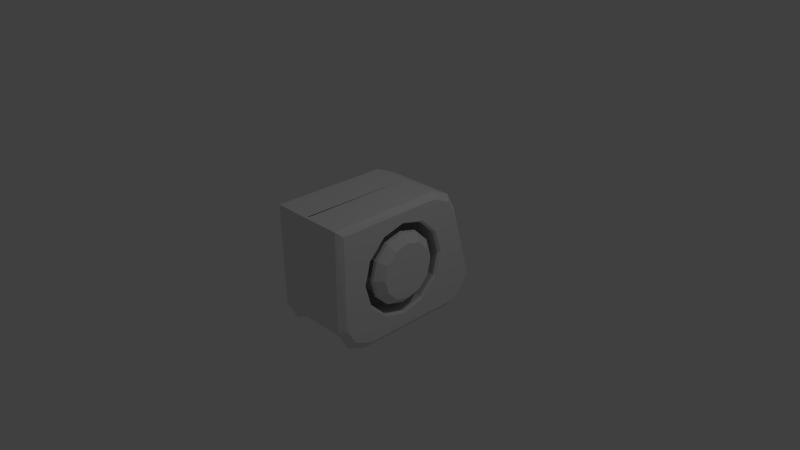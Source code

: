 # Source: train_3.blend  (saved by Blender 2.73.0; exported with 4.5.12 LTS)
import bpy
from mathutils import Matrix  # noqa: F401  (used for matrix-valued properties, if any)

bpy.ops.wm.read_factory_settings(use_empty=True)
scene = bpy.context.scene
scene.name = 'Scene'

# ---- collections
col_collection_1 = bpy.data.collections.new('Collection 1'); scene.collection.children.link(col_collection_1)

# ---- materials (node trees are filled in below, after node groups)
mat_material_001 = bpy.data.materials.new('Material.001')
mat_material_001.alpha_threshold = 0.0
mat_material_001.use_transparent_shadow = False
mat_material_001.roughness = 0.5
mat_material_001.line_color = (0.0, 0.0, 0.0, 1.0)

# ---- material node trees

# ---- world
world_world = bpy.data.worlds.new('World'); scene.world = world_world
world_world.color = (0.05088, 0.05088, 0.05088)
world_world.use_sun_shadow = False
world_world.sun_shadow_jitter_overblur = 0.0
world_world.cycles.sampling_method = 'MANUAL'
world_world.cycles.sample_map_resolution = 256

# ---- cameras
cam_camera = bpy.data.cameras.new('Camera')
cam_camera.clip_end = 100.0
cam_camera.lens = 35.0
cam_camera.sensor_width = 32.0
cam_camera.sensor_height = 18.0
cam_camera.ortho_scale = 7.314
cam_camera.dof.focus_distance = 0.0
cam_camera.dof.aperture_fstop = 128.0

# ---- lights
light_lamp = bpy.data.lights.new('Lamp', 'POINT')
light_lamp.transmission_factor = 0.0
light_lamp.cutoff_distance = 30.0
light_lamp.energy = 100.0
light_lamp.shadow_buffer_clip_start = 1.001
light_lamp.shadow_soft_size = 0.1
light_lamp.shadow_maximum_resolution = 0.006
light_lamp.use_absolute_resolution = True
light_lamp.cycles.use_multiple_importance_sampling = False

# ---- meshes
me_cube_000 = bpy.data.meshes.new('Cube.000')
me_cube_000.from_pydata([(0.5448, 0.303, 0.5494), (0.5448, -0.005553, 0.632), (0.5448, -0.3141, 0.5494), (0.5448, -0.54, 0.3235), (0.5448, -0.6227, 0.01492), (0.5448, -0.54, -0.2936), (0.5448, -0.3141, -0.5195), (0.5448, -0.005554, -0.6022), (0.5448, 0.303, -0.5195), (0.5448, 0.5289, -0.2936), (0.5448, 0.6116, 0.01492), (0.5448, 0.5289, 0.3235), (-0.01175, 0.3417, 0.5984), (-0.01175, -0.001473, 0.6904), (-0.01175, -0.3447, 0.5984), (-0.01175, -0.5959, 0.3472), (-0.01175, -0.6879, 0.003962), (-0.01175, -0.5959, -0.3393), (-0.01175, -0.3447, -0.5905), (-0.01175, -0.001473, -0.6825), (-0.01175, 0.3417, -0.5905), (-0.01175, 0.593, -0.3393), (-0.01175, 0.685, 0.003962), (-0.01175, 0.593, 0.3472), (-0.5386, 0.4495, 0.008184), (0.5386, 0.4495, 0.008184), (-0.5386, 0.3885, -0.2194), (0.5386, 0.3885, -0.2194), (-0.5386, 0.2219, -0.3861), (0.5386, 0.2219, -0.3861), (-0.5386, -0.005729, -0.447), (0.5386, -0.005729, -0.447), (-0.5386, -0.2333, -0.3861), (0.5386, -0.2333, -0.3861), (-0.5386, -0.4, -0.2194), (0.5386, -0.4, -0.2194), (-0.5386, -0.461, 0.008184), (0.5386, -0.461, 0.008184), (-0.5386, -0.4, 0.2358), (0.5386, -0.4, 0.2358), (-0.5386, -0.2333, 0.4024), (0.5386, -0.2333, 0.4024), (-0.5386, -0.005729, 0.4634), (0.5386, -0.005729, 0.4634), (-0.5386, 0.2219, 0.4024), (0.5386, 0.2219, 0.4024), (-0.5386, 0.3885, 0.2358), (0.5386, 0.3885, 0.2358)], [], [(0, 1, 13, 12), (1, 2, 14, 13), (2, 3, 15, 14), (3, 4, 16, 15), (4, 5, 17, 16), (5, 6, 18, 17), (6, 7, 19, 18), (7, 8, 20, 19), (8, 9, 21, 20), (9, 10, 22, 21), (10, 11, 23, 22), (11, 0, 12, 23), (24, 25, 27, 26), (26, 27, 29, 28), (28, 29, 31, 30), (30, 31, 33, 32), (32, 33, 35, 34), (34, 35, 37, 36), (36, 37, 39, 38), (38, 39, 41, 40), (40, 41, 43, 42), (42, 43, 45, 44), (27, 25, 47, 45, 43, 41, 39, 37, 35, 33, 31, 29), (46, 47, 25, 24), (44, 45, 47, 46), (24, 26, 28, 30, 32, 34, 36, 38, 40, 42, 44, 46)])
me_cube_000.materials.append(mat_material_001)
me_cube_000.use_remesh_preserve_volume = False
me_cube_000.use_remesh_preserve_attributes = False
me_cube_000.use_mirror_vertex_groups = False
me_cube_000.update()
me_cube_001 = bpy.data.meshes.new('Cube.001')
me_cube_001.from_pydata([(0.5775, -0.8252, -0.6988), (0.5775, 0.7714, 0.6805), (0.5775, -0.9518, 0.7951), (0.5775, 1.026, -0.6889), (0.5775, 0.8314, -0.8035), (0.5775, 1.153, -0.476), (0.5775, -0.9518, -0.476), (0.5775, -0.5736, -0.8035), (0.5775, 0.8947, 0.4676), (0.5775, 0.5164, 0.7951), (0.5048, -0.9026, -0.7808), (0.5048, 0.8267, 0.7471), (0.5048, 1.102, -0.7228), (0.5254, -1.034, 0.8692), (0.5048, 0.8655, -0.8942), (0.5045, 1.213, -0.5062), (0.5048, -1.04, -0.5056), (0.5048, -0.6301, -0.8942), (0.5043, 0.9501, 0.5154), (0.5048, 0.5505, 0.8712), (-0.001817, -0.9026, -0.6756), (-0.0003026, 0.8267, 0.7471), (-0.001817, 1.081, -0.6649), (-0.001251, 1.22, -0.433), (-0.001817, -0.6301, -0.789), (-0.003104, 0.5505, 0.8712), (-0.008913, -1.04, 0.8712), (-0.001817, 0.8655, -0.789), (-0.001817, -1.04, -0.4665), (0.0008524, 0.9657, 0.5182), (0.5775, 0.3163, 0.5725), (0.5775, 0.552, 0.3368), (0.5775, 0.6382, 0.01492), (0.5775, 0.552, -0.307), (0.5775, 0.3163, -0.5426), (0.5775, -0.005554, -0.6289), (0.5775, -0.3274, -0.5426), (0.5775, -0.5631, -0.307), (0.5775, -0.6493, 0.01492), (0.5775, -0.5631, 0.3368), (0.5775, -0.3274, 0.5725), (0.5775, -0.005553, 0.6587), (0.5017, 0.2435, 0.4462), (0.5017, 0.4257, 0.2639), (0.5017, 0.4925, 0.01492), (0.5017, 0.4257, -0.2341), (0.5017, 0.2435, -0.4164), (0.5017, -0.005554, -0.4831), (0.5017, -0.2546, -0.4164), (0.5017, -0.4368, -0.2341), (0.5017, -0.5036, 0.01492), (0.5017, -0.4368, 0.2639), (0.5017, -0.2546, 0.4462), (0.5017, -0.005553, 0.5129), (0.5428, 0.4174, 0.2591), (0.5428, 0.2387, 0.4379), (0.5428, 0.4829, 0.01492), (0.5428, 0.4174, -0.2293), (0.5429, 0.2387, -0.4081), (0.5428, -0.005554, -0.4735), (0.5428, -0.2498, -0.4081), (0.5428, -0.4285, -0.2293), (0.5428, -0.494, 0.01492), (0.5428, -0.4285, 0.2591), (0.5429, -0.2498, 0.4379), (0.5429, -0.005553, 0.5033), (0.6452, 0.3246, 0.2055), (0.6438, 0.1851, 0.3451), (0.647, 0.3757, 0.01492), (0.6489, 0.3246, -0.1757), (0.6502, 0.1851, -0.3152), (0.6507, -0.005554, -0.3663), (0.6502, -0.1962, -0.3152), (0.6489, -0.3357, -0.1757), (0.647, -0.3868, 0.01492), (0.6452, -0.3357, 0.2055), (0.6438, -0.1962, 0.3451), (0.6433, -0.005553, 0.3962), (0.4264, 0.8655, -0.789), (0.4264, -1.04, -0.466), (0.4264, -0.9026, -0.6756), (0.4264, 1.081, -0.6649), (0.4259, 1.208, -0.4349), (0.4264, -0.6301, -0.789), (0.5448, 0.303, 0.5494), (0.5448, -0.005553, 0.632), (0.5448, -0.3141, 0.5494), (0.5448, -0.54, 0.3235), (0.5448, -0.6227, 0.01492), (0.5448, -0.54, -0.2936), (0.5448, -0.3141, -0.5195), (0.5448, -0.005554, -0.6022), (0.5448, 0.303, -0.5195), (0.5448, 0.5289, -0.2936), (0.5448, 0.6116, 0.01492), (0.5448, 0.5289, 0.3235), (0.5775, 0.001434, -0.8035), (0.5048, -0.01291, -0.8942), (-0.001817, -0.01291, -0.789), (0.4264, -0.01291, -0.789)], [], [(6, 16, 10, 0), (8, 18, 11, 1), (96, 7, 17, 97), (1, 11, 19, 9), (0, 10, 17, 7), (3, 12, 15, 5), (9, 19, 13, 2), (4, 14, 12, 3), (78, 27, 22, 81), (81, 22, 23, 82), (80, 20, 24, 83), (99, 83, 24, 98), (79, 28, 20, 80), (67, 77, 76, 75, 74, 73, 72, 71, 70, 69, 68, 66), (55, 54, 43, 42), (54, 56, 44, 43), (56, 57, 45, 44), (57, 58, 46, 45), (58, 59, 47, 46), (59, 60, 48, 47), (60, 61, 49, 48), (61, 62, 50, 49), (62, 63, 51, 50), (63, 64, 52, 51), (64, 65, 53, 52), (65, 55, 42, 53), (67, 66, 54, 55), (66, 68, 56, 54), (68, 69, 57, 56), (69, 70, 58, 57), (70, 71, 59, 58), (71, 72, 60, 59), (72, 73, 61, 60), (73, 74, 62, 61), (74, 75, 63, 62), (75, 76, 64, 63), (76, 77, 65, 64), (77, 67, 55, 65), (12, 81, 82, 15), (4, 3, 5, 8, 1, 9, 30, 31, 32, 33, 34), (97, 17, 83, 99), (10, 80, 83, 17), (14, 78, 81, 12), (8, 5, 15, 18), (16, 79, 80, 10), (7, 36, 37, 38, 39, 40, 41, 30, 9, 2, 6, 0), (11, 21, 25, 19), (18, 29, 21, 11), (23, 29, 18, 82), (26, 13, 19, 25), (79, 16, 13, 26, 28), (31, 30, 84, 95), (32, 31, 95, 94), (33, 32, 94, 93), (34, 33, 93, 92), (35, 34, 92, 91), (36, 35, 91, 90), (37, 36, 90, 89), (38, 37, 89, 88), (39, 38, 88, 87), (40, 39, 87, 86), (41, 40, 86, 85), (30, 41, 85, 84), (42, 43, 44, 45, 46, 47, 48, 49, 50, 51, 52, 53), (13, 16, 6, 2), (15, 82, 18), (96, 4, 34, 35), (14, 97, 99, 78), (78, 99, 98, 27), (4, 96, 97, 14), (7, 96, 35, 36)])
me_cube_001.materials.append(mat_material_001)
me_cube_001.use_remesh_preserve_volume = False
me_cube_001.use_remesh_preserve_attributes = False
me_cube_001.use_mirror_vertex_groups = False
me_cube_001.update()

# ---- objects
ob_cube_000 = bpy.data.objects.new('Cube.000', me_cube_000)
ob_lamp = bpy.data.objects.new('Lamp', light_lamp)
ob_camera = bpy.data.objects.new('Camera', cam_camera)
ob_cube_001 = bpy.data.objects.new('Cube.001', me_cube_001)

# ---- transforms, parenting, visibility, modifiers, constraints
ob_cube_000.location = (0.0, 0.0, 0.0)
ob_cube_000.lock_rotations_4d = False
ob_cube_000.empty_display_type = 'ARROWS'
ob_cube_000.lineart.crease_threshold = 0.0
_m = ob_cube_000.modifiers.new('Mirror', 'MIRROR')
_m.merge_threshold = 0.01
ob_lamp.location = (4.076, 1.005, 5.904)
ob_lamp.rotation_euler = (0.6503, 0.05522, 1.866)
ob_lamp.lock_rotations_4d = False
ob_lamp.empty_display_type = 'ARROWS'
ob_lamp.color = (0.0, 0.0, 0.0, 0.0)
ob_lamp.lineart.crease_threshold = 0.0
ob_camera.location = (7.481, -6.508, 5.344)
ob_camera.rotation_euler = (1.109, 0.01082, 0.8149)
ob_camera.lock_rotations_4d = False
ob_camera.empty_display_type = 'ARROWS'
ob_camera.color = (0.0, 0.0, 0.0, 0.0)
ob_camera.display_type = 'WIRE'
ob_camera.lineart.crease_threshold = 0.0
ob_cube_001.location = (0.0, 0.0, 0.0)
ob_cube_001.lock_rotations_4d = False
ob_cube_001.empty_display_type = 'ARROWS'
ob_cube_001.lineart.crease_threshold = 0.0
_m = ob_cube_001.modifiers.new('Mirror', 'MIRROR')
_m.merge_threshold = 0.01

# ---- collection membership
col_collection_1.objects.link(ob_cube_000)
col_collection_1.objects.link(ob_lamp)
col_collection_1.objects.link(ob_camera)
col_collection_1.objects.link(ob_cube_001)

# ---- scene / render settings (as saved in the file)
scene.camera = ob_camera
scene.frame_start = 1; scene.frame_end = 250; scene.frame_set(60)
scene.render.engine = 'BLENDER_EEVEE_NEXT'
scene.render.resolution_percentage = 50
scene.render.dither_intensity = 0.0
scene.cycles.use_denoising = False
scene.cycles.samples = 10
scene.cycles.sampling_pattern = 'TABULATED_SOBOL'
scene.cycles.light_sampling_threshold = 0.0
scene.cycles.use_adaptive_sampling = False
scene.cycles.use_light_tree = False
scene.cycles.blur_glossy = 0.0
scene.cycles.pixel_filter_type = 'GAUSSIAN'
scene.cycles.sample_clamp_indirect = 0.0
scene.view_settings.view_transform = 'Standard'
bpy.context.view_layer.update()
